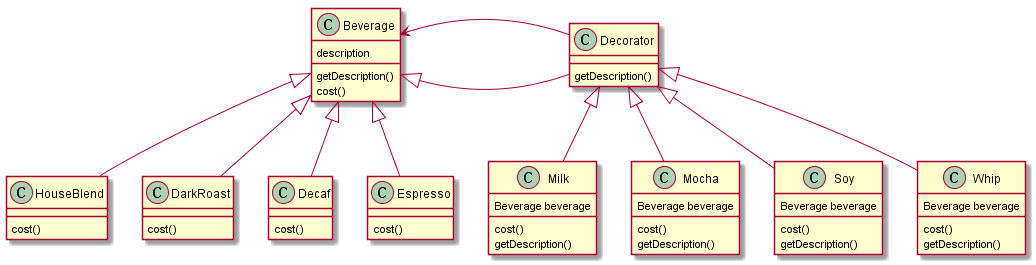

The diagram above was rendered by PlantUML. Its source (embedded in the PNG):
@startuml

Beverage <|-- HouseBlend
Beverage <|-- DarkRoast
Beverage <|-- Decaf
Beverage <|-- Espresso
Beverage <|-- Decorator
Beverage <- Decorator

class Beverage {
  description
  getDescription()
  cost()
}

class HouseBlend {
  cost()
}

class DarkRoast {
  cost()
}

class Decaf {
  cost()
}

class Espresso {
  cost()
}

class Decorator {
  getDescription()
}

'------------------------------------------------------------------------------'
Decorator <|-- Milk
Decorator <|-- Mocha
Decorator <|-- Soy
Decorator <|-- Whip

class Milk {
  Beverage beverage
  cost()
  getDescription()
}

class Mocha {
  Beverage beverage
  cost()
  getDescription()
}

class Soy {
  Beverage beverage
  cost()
  getDescription()
}

class Whip {
  Beverage beverage
  cost()
  getDescription()
}
@enduml